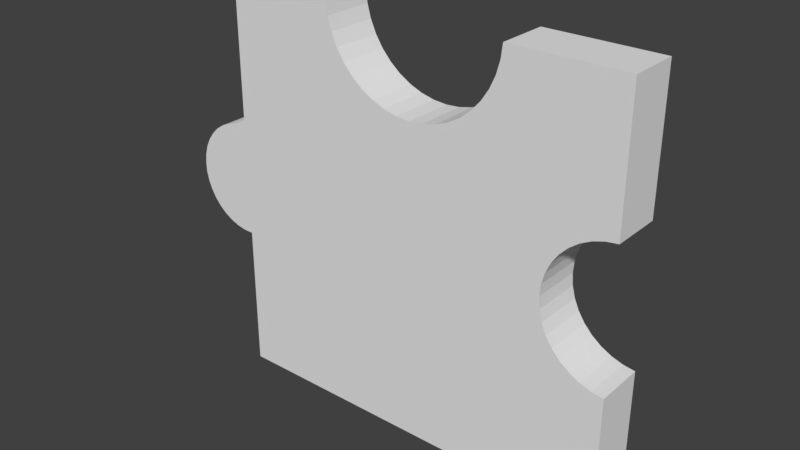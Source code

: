 # Source: 15.blend  (saved by Blender 2.79.0; exported with 4.5.12 LTS)
import bpy
from mathutils import Matrix  # noqa: F401  (used for matrix-valued properties, if any)

bpy.ops.wm.read_factory_settings(use_empty=True)
scene = bpy.context.scene
scene.name = 'Scene'

# ---- collections
col_collection_1 = bpy.data.collections.new('Collection 1'); scene.collection.children.link(col_collection_1)

# ---- world
world_world = bpy.data.worlds.new('World'); scene.world = world_world
world_world.color = (0.05088, 0.05088, 0.05088)
world_world.use_sun_shadow = False
world_world.sun_shadow_jitter_overblur = 0.0
world_world.cycles.sampling_method = 'MANUAL'

# ---- meshes
me_16_017 = bpy.data.meshes.new('16.017')
me_16_017.from_pydata([(-0.09159, -0.01251, -0.09344), (-0.09159, -0.01251, -0.02064), (-0.09159, 0.01249, -0.09344), (-0.09159, 0.01249, -0.02064), (0.1082, -0.01251, -0.09344), (0.1082, 0.01249, -0.09344), (0.1082, -0.01251, -0.02808), (0.1082, 0.01249, -0.02808), (0.1024, -0.01251, -0.02725), (0.1024, 0.01249, -0.02725), (0.09686, -0.01251, -0.02548), (0.09686, 0.01249, -0.02548), (0.09168, -0.01251, -0.0228), (0.09168, 0.01249, -0.0228), (0.08703, -0.01251, -0.01929), (0.08703, 0.01249, -0.01929), (0.08303, -0.01251, -0.01505), (0.08303, 0.01249, -0.01505), (0.0798, -0.01251, -0.01021), (0.0798, 0.01249, -0.01021), (0.07742, -0.01251, -0.004886), (0.07742, 0.01249, -0.004886), (0.07597, -0.01251, 0.000756), (0.07597, 0.01249, 0.000756), (0.07548, -0.01251, 0.006562), (0.07548, 0.01249, 0.006562), (0.07597, -0.01251, 0.01237), (0.07597, 0.01249, 0.01237), (0.07742, -0.01251, 0.01801), (0.07742, 0.01249, 0.01801), (0.0798, -0.01251, 0.02333), (0.0798, 0.01249, 0.02333), (0.08303, -0.01251, 0.02817), (0.08303, 0.01249, 0.02817), (0.08703, -0.01251, 0.03241), (0.08703, 0.01249, 0.03241), (0.09168, -0.01251, 0.03592), (0.09168, 0.01249, 0.03592), (0.09686, -0.01251, 0.0386), (0.09686, 0.01249, 0.0386), (0.1024, -0.01251, 0.04038), (0.1024, 0.01249, 0.04038), (0.1082, -0.01251, 0.0412), (0.1082, 0.01249, 0.0412), (0.1082, -0.01251, 0.1066), (0.1082, 0.01249, 0.1066), (0.05292, -0.01251, 0.1066), (0.05292, 0.01249, 0.1066), (0.0521, -0.01251, 0.0998), (0.0521, 0.01249, 0.0998), (0.05026, -0.01251, 0.09324), (0.05026, 0.01249, 0.09324), (0.04744, -0.01251, 0.08704), (0.04744, 0.01249, 0.08704), (0.04372, -0.01251, 0.08134), (0.04372, 0.01249, 0.08134), (0.03917, -0.01251, 0.07627), (0.03917, 0.01249, 0.07627), (0.0339, -0.01251, 0.07195), (0.0339, 0.01249, 0.07195), (0.02804, -0.01251, 0.06849), (0.02804, 0.01249, 0.06849), (0.02172, -0.01251, 0.06595), (0.02172, 0.01249, 0.06595), (0.01508, -0.01251, 0.06441), (0.01508, 0.01249, 0.06441), (0.008293, -0.01251, 0.06389), (0.008293, 0.01249, 0.06389), (0.001502, -0.01251, 0.06441), (0.001502, 0.01249, 0.06441), (-0.005132, -0.01251, 0.06595), (-0.005132, 0.01249, 0.06595), (-0.01145, -0.01251, 0.06849), (-0.01145, 0.01249, 0.06849), (-0.01732, -0.01251, 0.07195), (-0.01732, 0.01249, 0.07195), (-0.02258, -0.01251, 0.07627), (-0.02258, 0.01249, 0.07627), (-0.02713, -0.01251, 0.08134), (-0.02713, 0.01249, 0.08134), (-0.03086, -0.01251, 0.08704), (-0.03086, 0.01249, 0.08704), (-0.03367, -0.01251, 0.09324), (-0.03367, 0.01249, 0.09324), (-0.03551, -0.01251, 0.0998), (-0.03551, 0.01249, 0.0998), (-0.03634, -0.01251, 0.1066), (-0.03634, 0.01249, 0.1066), (-0.09159, -0.01251, 0.1066), (-0.09159, 0.01249, 0.1066), (-0.09159, -0.01251, 0.03583), (-0.09159, 0.01249, 0.03583), (-0.09834, 0.01249, 0.03543), (-0.09834, -0.01251, 0.03543), (-0.103, 0.01249, 0.03423), (-0.103, -0.01251, 0.03423), (-0.1073, 0.01249, 0.03227), (-0.1073, -0.01251, 0.03227), (-0.1113, 0.01249, 0.02961), (-0.1113, -0.01251, 0.02961), (-0.1147, 0.01249, 0.02632), (-0.1147, -0.01251, 0.02632), (-0.1176, 0.01249, 0.02249), (-0.1176, -0.01251, 0.02249), (-0.1198, 0.01249, 0.01824), (-0.1198, -0.01251, 0.01824), (-0.1212, 0.01249, 0.01368), (-0.1212, -0.01251, 0.01368), (-0.1218, 0.01249, 0.008951), (-0.1218, -0.01251, 0.008951), (-0.1217, 0.01249, 0.00418), (-0.1217, -0.01251, 0.00418), (-0.1207, 0.01249, -0.0004946), (-0.1207, -0.01251, -0.0004946), (-0.1189, 0.01249, -0.00494), (-0.1189, -0.01251, -0.00494), (-0.1165, 0.01249, -0.009028), (-0.1165, -0.01251, -0.009028), (-0.1134, 0.01249, -0.01264), (-0.1134, -0.01251, -0.01264), (-0.1097, 0.01249, -0.01568), (-0.1097, -0.01251, -0.01568), (-0.1055, 0.01249, -0.01806), (-0.1055, -0.01251, -0.01806), (-0.1011, 0.01249, -0.01971), (-0.1011, -0.01251, -0.01971), (-0.09636, 0.01249, -0.02057), (-0.09636, -0.01251, -0.02057)], [], [(59, 61, 60, 58), (1, 3, 2, 0), (88, 89, 91, 90), (90, 91, 92, 93), (13, 15, 14, 12), (41, 43, 42, 40), (118, 119, 117, 116), (112, 113, 111, 110), (39, 41, 40, 38), (116, 117, 115, 114), (47, 49, 48, 46), (15, 17, 16, 14), (31, 33, 32, 30), (17, 19, 18, 16), (7, 9, 8, 6), (19, 21, 20, 18), (122, 123, 121, 120), (33, 35, 34, 32), (44, 45, 47, 46), (71, 73, 72, 70), (94, 95, 93, 92), (124, 125, 123, 122), (102, 103, 101, 100), (126, 127, 125, 124), (79, 81, 80, 78), (98, 99, 97, 96), (29, 31, 30, 28), (81, 83, 82, 80), (42, 43, 45, 44), (100, 101, 99, 98), (27, 29, 28, 26), (35, 37, 36, 34), (83, 85, 84, 82), (120, 121, 119, 118), (9, 11, 10, 8), (11, 13, 12, 10), (69, 71, 70, 68), (25, 27, 26, 24), (86, 87, 89, 88), (57, 59, 58, 56), (37, 39, 38, 36), (61, 63, 62, 60), (67, 69, 68, 66), (104, 105, 103, 102), (65, 67, 66, 64), (53, 55, 54, 52), (85, 87, 86, 84), (49, 51, 50, 48), (96, 97, 95, 94), (23, 25, 24, 22), (77, 79, 78, 76), (114, 115, 113, 112), (106, 107, 105, 104), (93, 95, 97, 99, 101, 103, 105, 107, 109, 111, 113, 115, 117, 119, 121, 123, 125, 127, 1, 0, 4, 6, 8, 10, 12, 14, 16, 18, 20, 22, 24, 26, 28, 30, 32, 34, 36, 38, 40, 42, 44, 46, 48, 50, 52, 54, 56, 58, 60, 62, 64, 66, 68, 70, 72, 74, 76, 78, 80, 82, 84, 86, 88, 90), (27, 25, 23, 21, 19, 17, 15, 13, 11, 9, 7, 5, 2, 3, 126, 124, 122, 120, 118, 116, 114, 112, 110, 108, 106, 104, 102, 100, 98, 96, 94, 92, 91, 89, 87, 85, 83, 81, 79, 77, 75, 73, 71, 69, 67, 65, 63, 61, 59, 57, 55, 53, 51, 49, 47, 45, 43, 41, 39, 37, 35, 33, 31, 29), (108, 109, 107, 106), (4, 5, 7, 6), (3, 1, 127, 126), (75, 77, 76, 74), (110, 111, 109, 108), (63, 65, 64, 62), (73, 75, 74, 72), (21, 23, 22, 20), (55, 57, 56, 54), (0, 2, 5, 4), (51, 53, 52, 50)])
_uv = me_16_017.uv_layers.new(name='UVMap')
_uv.uv.foreach_set('vector', [0.2941, 0.777, 0.2941, 0.7963, 0.2353, 0.7963, 0.2353, 0.777, 0.0, 0.7598, 0.05882, 0.7598, 0.05882, 1.0, 2.849e-08, 1.0, 0.05882, 0.7598, 0.1176, 0.7598, 0.1176, 0.9932, 0.05882, 0.9932, 0.6471, 0.8424, 0.6471, 0.7598, 0.6629, 0.7598, 0.6629, 0.8424, 0.6579, 0.9446, 0.6469, 0.9446, 0.6469, 0.862, 0.6579, 0.862, 0.6333, 0.862, 0.6469, 0.862, 0.6469, 0.9446, 0.6333, 0.9446, 0.5294, 0.8996, 0.4706, 0.8996, 0.4706, 0.8881, 0.5294, 0.8881, 0.5294, 0.8607, 0.4706, 0.8607, 0.4706, 0.8454, 0.5294, 0.8454, 0.6203, 0.862, 0.6333, 0.862, 0.6333, 0.9446, 0.6203, 0.9446, 0.5294, 0.8881, 0.4706, 0.8881, 0.4706, 0.8751, 0.5294, 0.8751, 0.5882, 0.862, 0.5882, 0.8396, 0.6471, 0.8396, 0.6471, 0.862, 0.4706, 0.7598, 0.4706, 0.7748, 0.4118, 0.7748, 0.4118, 0.7598, 0.4706, 0.902, 0.4706, 0.9171, 0.4118, 0.9171, 0.4118, 0.902, 0.4706, 0.7748, 0.4706, 0.7915, 0.4118, 0.7915, 0.4118, 0.7748, 0.6968, 0.9446, 0.6832, 0.9446, 0.6832, 0.862, 0.6968, 0.862, 0.4706, 0.7915, 0.4706, 0.8096, 0.4118, 0.8096, 0.4118, 0.7915, 0.5553, 0.863, 0.5553, 0.9456, 0.5455, 0.9456, 0.5455, 0.863, 0.5882, 0.862, 0.5975, 0.862, 0.5975, 0.9446, 0.5882, 0.9446, 0.3529, 0.9423, 0.2941, 0.9423, 0.2941, 0.7598, 0.3529, 0.7598, 0.2941, 0.9057, 0.2941, 0.9267, 0.2353, 0.9267, 0.2353, 0.9057, 0.6738, 0.7598, 0.6738, 0.8424, 0.6629, 0.8424, 0.6629, 0.7598, 0.5659, 0.863, 0.5659, 0.9456, 0.5553, 0.9456, 0.5553, 0.863, 0.5294, 0.7843, 0.4706, 0.7843, 0.4706, 0.7712, 0.5294, 0.7712, 0.577, 0.863, 0.577, 0.9456, 0.5659, 0.9456, 0.5659, 0.863, 0.5294, 0.8452, 0.5294, 0.8255, 0.5882, 0.8255, 0.5882, 0.8452, 0.6932, 0.7598, 0.6932, 0.8424, 0.684, 0.8424, 0.684, 0.7598, 0.4706, 0.8851, 0.4706, 0.902, 0.4118, 0.902, 0.4118, 0.8851, 0.5294, 0.8255, 0.5294, 0.8043, 0.5882, 0.8043, 0.5882, 0.8255, 0.1765, 0.7598, 0.2353, 0.7598, 0.2353, 0.9751, 0.1765, 0.9751, 0.5294, 0.7712, 0.4706, 0.7712, 0.4706, 0.7598, 0.5294, 0.7598, 0.4706, 0.8668, 0.4706, 0.8851, 0.4118, 0.8851, 0.4118, 0.8668, 0.5975, 0.862, 0.6083, 0.862, 0.6083, 0.9446, 0.5975, 0.9446, 0.5294, 0.8043, 0.5294, 0.7823, 0.5882, 0.7823, 0.5882, 0.8043, 0.5455, 0.863, 0.5455, 0.9456, 0.5367, 0.9456, 0.5367, 0.863, 0.6832, 0.9446, 0.6701, 0.9446, 0.6701, 0.862, 0.6832, 0.862, 0.6701, 0.9446, 0.6579, 0.9446, 0.6579, 0.862, 0.6701, 0.862, 0.2941, 0.8837, 0.2941, 0.9057, 0.2353, 0.9057, 0.2353, 0.8837, 0.4706, 0.8478, 0.4706, 0.8668, 0.4118, 0.8668, 0.4118, 0.8478, 0.4118, 0.9423, 0.3529, 0.9423, 0.3529, 0.7598, 0.4118, 0.7598, 0.2941, 0.7598, 0.2941, 0.777, 0.2353, 0.777, 0.2353, 0.7598, 0.6083, 0.862, 0.6203, 0.862, 0.6203, 0.9446, 0.6083, 0.9446, 0.2941, 0.7963, 0.2941, 0.817, 0.2353, 0.817, 0.2353, 0.7963, 0.2941, 0.8613, 0.2941, 0.8837, 0.2353, 0.8837, 0.2353, 0.8613, 0.5294, 0.7987, 0.4706, 0.7987, 0.4706, 0.7843, 0.5294, 0.7843, 0.2941, 0.8389, 0.2941, 0.8613, 0.2353, 0.8613, 0.2353, 0.8389, 0.5882, 0.7967, 0.5882, 0.7773, 0.6471, 0.7773, 0.6471, 0.7967, 0.5294, 0.7823, 0.5294, 0.7598, 0.5882, 0.7598, 0.5882, 0.7823, 0.5882, 0.8396, 0.5882, 0.8176, 0.6471, 0.8176, 0.6471, 0.8396, 0.684, 0.7598, 0.684, 0.8424, 0.6738, 0.8424, 0.6738, 0.7598, 0.4706, 0.8286, 0.4706, 0.8478, 0.4118, 0.8478, 0.4118, 0.8286, 0.5294, 0.863, 0.5294, 0.8452, 0.5882, 0.8452, 0.5882, 0.863, 0.5294, 0.8751, 0.4706, 0.8751, 0.4706, 0.8607, 0.5294, 0.8607, 0.5294, 0.814, 0.4706, 0.814, 0.4706, 0.7987, 0.5294, 0.7987, 0.4927, 0.1636, 0.487, 0.162, 0.4816, 0.1596, 0.4766, 0.1562, 0.4723, 0.1521, 0.4688, 0.1474, 0.4661, 0.1422, 0.4643, 0.1365, 0.4635, 0.1307, 0.4638, 0.1249, 0.465, 0.1191, 0.4671, 0.1137, 0.4702, 0.1087, 0.4741, 0.1043, 0.4786, 0.1006, 0.4838, 0.09777, 0.4893, 0.09581, 0.4952, 0.0948, 0.5011, 0.09478, 0.5011, 0.00538, 0.7492, 0.008044, 0.7492, 0.08832, 0.742, 0.08925, 0.7351, 0.09136, 0.7287, 0.09458, 0.7229, 0.09883, 0.7179, 0.104, 0.7139, 0.1099, 0.711, 0.1164, 0.7092, 0.1233, 0.7086, 0.1304, 0.7092, 0.1376, 0.711, 0.1445, 0.7139, 0.1511, 0.7179, 0.1571, 0.7229, 0.1623, 0.7287, 0.1667, 0.7351, 0.17, 0.742, 0.1723, 0.7492, 0.1734, 0.7492, 0.2537, 0.6805, 0.2529, 0.6795, 0.2446, 0.6772, 0.2365, 0.6737, 0.2289, 0.6691, 0.2218, 0.6635, 0.2155, 0.6569, 0.2102, 0.6496, 0.2058, 0.6418, 0.2026, 0.6336, 0.2007, 0.6251, 0.1999, 0.6167, 0.2005, 0.6085, 0.2023, 0.6006, 0.2053, 0.5933, 0.2095, 0.5868, 0.2147, 0.5811, 0.2209, 0.5765, 0.2278, 0.573, 0.2354, 0.5707, 0.2434, 0.5697, 0.2517, 0.5011, 0.251, 0.5011, 0.1641, 0.2216, 0.1064, 0.2353, 0.108, 0.249, 0.1064, 0.2622, 0.1016, 0.2747, 0.09374, 0.2861, 0.08305, 0.2961, 0.06984, 0.3044, 0.05447, 0.3107, 0.03738, 0.3149, 0.01905, 0.3168, 2.461e-08, 0.4706, 0.0, 0.4706, 0.6599, 0.2993, 0.6599, 0.2991, 0.6757, 0.2971, 0.6912, 0.2932, 0.706, 0.2876, 0.7197, 0.2805, 0.7318, 0.272, 0.7421, 0.2624, 0.7503, 0.2519, 0.756, 0.2409, 0.7592, 0.2297, 0.7598, 0.2185, 0.7577, 0.2078, 0.753, 0.1978, 0.7458, 0.1888, 0.7364, 0.1811, 0.725, 0.1748, 0.7119, 0.1702, 0.6975, 0.1674, 0.6822, 0.1664, 0.6599, 8.765e-08, 0.6599, 5.259e-08, 0.4774, 0.01591, 0.4747, 0.03134, 0.4686, 0.04593, 0.4593, 0.05934, 0.447, 0.07127, 0.432, 0.08143, 0.4146, 0.08959, 0.3952, 0.09555, 0.3743, 0.09919, 0.3524, 0.1004, 0.33, 0.09919, 0.3075, 0.09555, 0.2856, 0.08959, 0.2647, 0.08143, 0.2454, 0.07127, 0.228, 0.05934, 0.2129, 0.04593, 0.2006, 0.03134, 0.1913, 0.01591, 0.1852, 3.506e-08, 0.1825, 0.0, 4.923e-08, 0.1538, 2.461e-08, 0.1557, 0.01905, 0.1599, 0.03738, 0.1662, 0.05447, 0.1745, 0.06984, 0.1844, 0.08305, 0.1958, 0.09374, 0.2084, 0.1016, 0.5294, 0.8297, 0.4706, 0.8297, 0.4706, 0.814, 0.5294, 0.814, 0.1176, 0.7598, 0.1765, 0.7598, 0.1765, 0.9751, 0.1176, 0.9751, 0.5882, 0.863, 0.5882, 0.9456, 0.577, 0.9456, 0.577, 0.863, 0.2941, 0.9462, 0.2941, 0.9638, 0.2353, 0.9638, 0.2353, 0.9462, 0.5294, 0.8454, 0.4706, 0.8454, 0.4706, 0.8297, 0.5294, 0.8297, 0.2941, 0.817, 0.2941, 0.8389, 0.2353, 0.8389, 0.2353, 0.817, 0.2941, 0.9267, 0.2941, 0.9462, 0.2353, 0.9462, 0.2353, 0.9267, 0.4706, 0.8096, 0.4706, 0.8286, 0.4118, 0.8286, 0.4118, 0.8096, 0.5882, 0.7773, 0.5882, 0.7598, 0.6471, 0.7598, 0.6471, 0.7773, 0.9412, 4.923e-08, 1.0, 0.0, 1.0, 0.6598, 0.9412, 0.6598, 0.5882, 0.8176, 0.5882, 0.7967, 0.6471, 0.7967, 0.6471, 0.8176])
me_16_017.use_remesh_preserve_volume = False
me_16_017.use_remesh_preserve_attributes = False
me_16_017.use_mirror_vertex_groups = False
me_16_017.update()

# ---- objects
ob_15 = bpy.data.objects.new('15', me_16_017)

# ---- transforms, parenting, visibility, modifiers, constraints
ob_15.location = (0.4951, 0.7134, -0.6074)
ob_15.lineart.crease_threshold = 0.0

# ---- collection membership
col_collection_1.objects.link(ob_15)

# ---- scene / render settings (as saved in the file)
scene.frame_start = 1; scene.frame_end = 250; scene.frame_set(2)
scene.render.engine = 'BLENDER_EEVEE_NEXT'
scene.render.resolution_percentage = 50
scene.render.dither_intensity = 0.0
scene.cycles.use_denoising = False
scene.cycles.samples = 128
scene.cycles.sampling_pattern = 'TABULATED_SOBOL'
scene.cycles.use_adaptive_sampling = False
scene.cycles.use_light_tree = False
scene.cycles.blur_glossy = 0.0
scene.cycles.sample_clamp_indirect = 0.0
scene.view_settings.view_transform = 'Standard'
bpy.context.view_layer.update()

# ---- added for rendering (the .blend has no active camera and no usable light): camera, sun
cam_auto = bpy.data.cameras.new('AutoCamera')
cam_auto.lens = 50.0
cam_auto.sensor_width = 36.0
cam_auto.clip_end = 1000.0
ob_auto_camera = bpy.data.objects.new('AutoCamera', cam_auto)
scene.collection.objects.link(ob_auto_camera)
ob_auto_camera.location = (0.771228, 0.373815, -0.374494)
ob_auto_camera.rotation_euler = (1.09748, -7.21219e-08, 0.694738)
scene.camera = ob_auto_camera
light_auto_sun = bpy.data.lights.new('AutoSun', 'SUN')
light_auto_sun.energy = 3.0
light_auto_sun.angle = 0.0523599
ob_auto_sun = bpy.data.objects.new('AutoSun', light_auto_sun)
scene.collection.objects.link(ob_auto_sun)
ob_auto_sun.rotation_euler = (0.872665, 0.174533, 0.523599)
bpy.context.view_layer.update()
